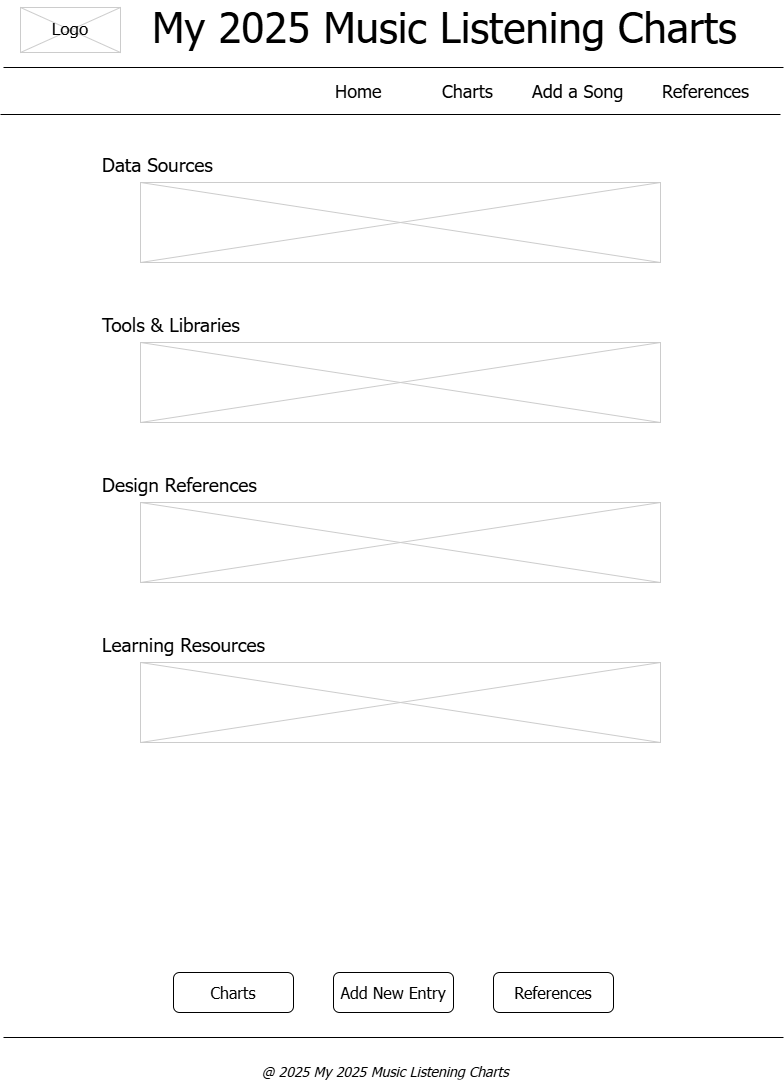

The diagram above was exported from draw.io. Its source (the exported page's mxGraphModel, read from the mxfile embedded in the PNG):
<mxGraphModel dx="1353" dy="704" grid="1" gridSize="10" guides="1" tooltips="1" connect="1" arrows="1" fold="1" page="1" pageScale="1" pageWidth="826" pageHeight="1169" background="none" math="0" shadow="0">
  <root>
    <mxCell id="0" />
    <mxCell id="1" parent="0" />
    <mxCell id="2" value="My 2025 Music Listening Charts" style="text;spacingTop=-5;fontSize=42;fontStyle=0;fontFamily=Tahoma;" parent="1" vertex="1">
      <mxGeometry x="170" y="8" width="595" height="55" as="geometry" />
    </mxCell>
    <mxCell id="3" value="" style="line;strokeWidth=1;fontFamily=Tahoma;" parent="1" vertex="1">
      <mxGeometry x="23" y="70" width="780" height="10" as="geometry" />
    </mxCell>
    <mxCell id="4" value="" style="line;strokeWidth=1;fontFamily=Tahoma;" parent="1" vertex="1">
      <mxGeometry x="20" y="117" width="780" height="10" as="geometry" />
    </mxCell>
    <mxCell id="5" value="Home" style="text;spacingTop=-5;fontSize=18;fontFamily=Tahoma;" parent="1" vertex="1">
      <mxGeometry x="353" y="87" width="60" height="20" as="geometry" />
    </mxCell>
    <mxCell id="6" value="Charts" style="text;spacingTop=-5;fontSize=18;fontFamily=Tahoma;" parent="1" vertex="1">
      <mxGeometry x="460" y="87" width="65" height="20" as="geometry" />
    </mxCell>
    <mxCell id="20" value="" style="verticalLabelPosition=bottom;verticalAlign=top;strokeWidth=1;shape=mxgraph.mockup.graphics.iconGrid;strokeColor=#CCCCCC;gridSize=1,1;fontFamily=Tahoma;" parent="1" vertex="1">
      <mxGeometry x="40" y="15" width="100" height="45" as="geometry" />
    </mxCell>
    <mxCell id="21" value="Logo" style="text;spacingTop=-5;align=center;fontSize=17;fontFamily=Tahoma;" parent="1" vertex="1">
      <mxGeometry x="60" y="25" width="60" height="25" as="geometry" />
    </mxCell>
    <mxCell id="22" value="Add a Song" style="text;spacingTop=-5;fontSize=18;fontFamily=Tahoma;" parent="1" vertex="1">
      <mxGeometry x="550" y="87" width="100" height="30" as="geometry" />
    </mxCell>
    <mxCell id="23" value="References" style="text;spacingTop=-5;fontSize=18;fontFamily=Tahoma;" parent="1" vertex="1">
      <mxGeometry x="680" y="87" width="70" height="20" as="geometry" />
    </mxCell>
    <mxCell id="ZoD2mAmwVa9XQ-vss61q-87" value="Tools &amp; Libraries" style="text;spacingTop=-5;fontSize=19;fontFamily=Tahoma;" parent="1" vertex="1">
      <mxGeometry x="120" y="320" width="170" height="20" as="geometry" />
    </mxCell>
    <mxCell id="ZoD2mAmwVa9XQ-vss61q-98" value="&lt;font style=&quot;font-size: 16px;&quot;&gt;Charts&lt;/font&gt;" style="rounded=1;whiteSpace=wrap;html=1;fontFamily=Tahoma;" parent="1" vertex="1">
      <mxGeometry x="193" y="980" width="120" height="40" as="geometry" />
    </mxCell>
    <mxCell id="ZoD2mAmwVa9XQ-vss61q-99" value="&lt;font style=&quot;font-size: 16px;&quot;&gt;Add New Entry&lt;/font&gt;" style="rounded=1;whiteSpace=wrap;html=1;fontFamily=Tahoma;" parent="1" vertex="1">
      <mxGeometry x="353" y="980" width="120" height="40" as="geometry" />
    </mxCell>
    <mxCell id="ZoD2mAmwVa9XQ-vss61q-100" value="&lt;font style=&quot;font-size: 16px;&quot;&gt;References&lt;/font&gt;" style="rounded=1;whiteSpace=wrap;html=1;fontFamily=Tahoma;" parent="1" vertex="1">
      <mxGeometry x="513" y="980" width="120" height="40" as="geometry" />
    </mxCell>
    <mxCell id="ZoD2mAmwVa9XQ-vss61q-102" value="" style="line;strokeWidth=1;fontFamily=Tahoma;" parent="1" vertex="1">
      <mxGeometry x="23" y="1040" width="780" height="10" as="geometry" />
    </mxCell>
    <mxCell id="ZoD2mAmwVa9XQ-vss61q-103" value="@ 2025 My 2025 Music Listening Charts" style="text;spacingTop=-5;fontSize=14;fontStyle=2;fontFamily=Tahoma;" parent="1" vertex="1">
      <mxGeometry x="279.5" y="1070" width="267" height="20" as="geometry" />
    </mxCell>
    <mxCell id="ZoD2mAmwVa9XQ-vss61q-111" value="" style="verticalLabelPosition=bottom;verticalAlign=top;strokeWidth=1;shape=mxgraph.mockup.graphics.iconGrid;strokeColor=#CCCCCC;gridSize=1,1;fontSize=19;fontFamily=Tahoma;" parent="1" vertex="1">
      <mxGeometry x="160" y="350" width="520" height="80" as="geometry" />
    </mxCell>
    <mxCell id="CWG6ay1UrA3J-Q6WFNdo-23" value="Design References" style="text;spacingTop=-5;fontSize=19;fontFamily=Tahoma;" vertex="1" parent="1">
      <mxGeometry x="120" y="480" width="170" height="20" as="geometry" />
    </mxCell>
    <mxCell id="CWG6ay1UrA3J-Q6WFNdo-24" value="" style="verticalLabelPosition=bottom;verticalAlign=top;strokeWidth=1;shape=mxgraph.mockup.graphics.iconGrid;strokeColor=#CCCCCC;gridSize=1,1;fontSize=19;fontFamily=Tahoma;" vertex="1" parent="1">
      <mxGeometry x="160" y="510" width="520" height="80" as="geometry" />
    </mxCell>
    <mxCell id="CWG6ay1UrA3J-Q6WFNdo-25" value="Data Sources" style="text;spacingTop=-5;fontSize=19;fontFamily=Tahoma;" vertex="1" parent="1">
      <mxGeometry x="120" y="160" width="170" height="20" as="geometry" />
    </mxCell>
    <mxCell id="CWG6ay1UrA3J-Q6WFNdo-26" value="" style="verticalLabelPosition=bottom;verticalAlign=top;strokeWidth=1;shape=mxgraph.mockup.graphics.iconGrid;strokeColor=#CCCCCC;gridSize=1,1;fontSize=19;fontFamily=Tahoma;" vertex="1" parent="1">
      <mxGeometry x="160" y="190" width="520" height="80" as="geometry" />
    </mxCell>
    <mxCell id="CWG6ay1UrA3J-Q6WFNdo-27" value="Learning Resources" style="text;spacingTop=-5;fontSize=19;fontFamily=Tahoma;" vertex="1" parent="1">
      <mxGeometry x="120" y="640" width="170" height="20" as="geometry" />
    </mxCell>
    <mxCell id="CWG6ay1UrA3J-Q6WFNdo-28" value="" style="verticalLabelPosition=bottom;verticalAlign=top;strokeWidth=1;shape=mxgraph.mockup.graphics.iconGrid;strokeColor=#CCCCCC;gridSize=1,1;fontSize=19;fontFamily=Tahoma;" vertex="1" parent="1">
      <mxGeometry x="160" y="670" width="520" height="80" as="geometry" />
    </mxCell>
  </root>
</mxGraphModel>